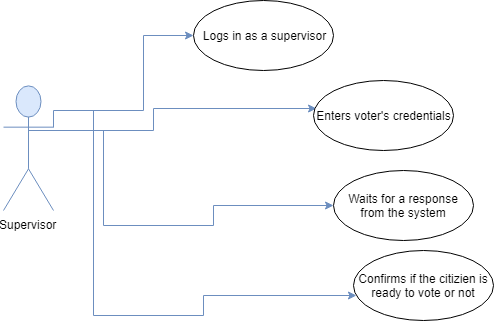

The diagram above was exported from draw.io. Its source (the exported page's mxGraphModel, read from the mxfile embedded in the PNG):
<mxGraphModel dx="1008" dy="551" grid="1" gridSize="10" guides="1" tooltips="1" connect="1" arrows="1" fold="1" page="1" pageScale="1" pageWidth="850" pageHeight="1100" math="0" shadow="0">
  <root>
    <mxCell id="0" />
    <mxCell id="1" parent="0" />
    <mxCell id="d-0yYtJ094xJjUJVCYz1-177" style="edgeStyle=orthogonalEdgeStyle;rounded=0;orthogonalLoop=1;jettySize=auto;html=1;exitX=0.5;exitY=0.5;exitDx=0;exitDy=0;exitPerimeter=0;entryX=0.024;entryY=0.394;entryDx=0;entryDy=0;entryPerimeter=0;fillColor=#dae8fc;strokeColor=#6c8ebf;" edge="1" parent="1" source="d-0yYtJ094xJjUJVCYz1-182" target="d-0yYtJ094xJjUJVCYz1-183">
      <mxGeometry relative="1" as="geometry">
        <Array as="points">
          <mxPoint x="210" y="140" />
          <mxPoint x="210" y="118" />
        </Array>
      </mxGeometry>
    </mxCell>
    <mxCell id="d-0yYtJ094xJjUJVCYz1-178" style="edgeStyle=orthogonalEdgeStyle;rounded=0;orthogonalLoop=1;jettySize=auto;html=1;entryX=0;entryY=0.5;entryDx=0;entryDy=0;fillColor=#dae8fc;strokeColor=#6c8ebf;" edge="1" parent="1" target="d-0yYtJ094xJjUJVCYz1-185">
      <mxGeometry relative="1" as="geometry">
        <mxPoint x="150" y="140" as="sourcePoint" />
        <Array as="points">
          <mxPoint x="150" y="140" />
          <mxPoint x="160" y="140" />
          <mxPoint x="160" y="235" />
          <mxPoint x="270" y="235" />
          <mxPoint x="270" y="215" />
        </Array>
      </mxGeometry>
    </mxCell>
    <mxCell id="d-0yYtJ094xJjUJVCYz1-179" style="edgeStyle=orthogonalEdgeStyle;rounded=0;orthogonalLoop=1;jettySize=auto;html=1;exitX=1;exitY=0.3333333333333333;exitDx=0;exitDy=0;exitPerimeter=0;entryX=0;entryY=0.5;entryDx=0;entryDy=0;fillColor=#dae8fc;strokeColor=#6c8ebf;" edge="1" parent="1" source="d-0yYtJ094xJjUJVCYz1-182" target="d-0yYtJ094xJjUJVCYz1-184">
      <mxGeometry relative="1" as="geometry">
        <Array as="points">
          <mxPoint x="200" y="120" />
          <mxPoint x="200" y="45" />
        </Array>
      </mxGeometry>
    </mxCell>
    <mxCell id="d-0yYtJ094xJjUJVCYz1-182" value="Supervisor" style="shape=umlActor;verticalLabelPosition=bottom;labelBackgroundColor=#ffffff;verticalAlign=top;html=1;fillColor=#dae8fc;strokeColor=#6c8ebf;" vertex="1" parent="1">
      <mxGeometry x="60" y="95" width="50" height="125" as="geometry" />
    </mxCell>
    <mxCell id="d-0yYtJ094xJjUJVCYz1-183" value="Enters voter's credentials" style="ellipse;whiteSpace=wrap;html=1;" vertex="1" parent="1">
      <mxGeometry x="370" y="90" width="140" height="70" as="geometry" />
    </mxCell>
    <mxCell id="d-0yYtJ094xJjUJVCYz1-184" value="Logs in as a supervisor" style="ellipse;whiteSpace=wrap;html=1;" vertex="1" parent="1">
      <mxGeometry x="250" y="10" width="140" height="70" as="geometry" />
    </mxCell>
    <mxCell id="d-0yYtJ094xJjUJVCYz1-185" value="Waits for a response from the system" style="ellipse;whiteSpace=wrap;html=1;" vertex="1" parent="1">
      <mxGeometry x="390" y="180" width="140" height="70" as="geometry" />
    </mxCell>
    <mxCell id="d-0yYtJ094xJjUJVCYz1-186" value="Confirms if the citizien is ready to vote or not" style="ellipse;whiteSpace=wrap;html=1;" vertex="1" parent="1">
      <mxGeometry x="410" y="260" width="140" height="70" as="geometry" />
    </mxCell>
    <mxCell id="d-0yYtJ094xJjUJVCYz1-208" style="edgeStyle=orthogonalEdgeStyle;rounded=0;orthogonalLoop=1;jettySize=auto;html=1;fillColor=#dae8fc;strokeColor=#6c8ebf;" edge="1" parent="1" target="d-0yYtJ094xJjUJVCYz1-186">
      <mxGeometry relative="1" as="geometry">
        <mxPoint x="140" y="120" as="sourcePoint" />
        <mxPoint x="380" y="305" as="targetPoint" />
        <Array as="points">
          <mxPoint x="150" y="120" />
          <mxPoint x="150" y="325" />
          <mxPoint x="260" y="325" />
          <mxPoint x="260" y="305" />
        </Array>
      </mxGeometry>
    </mxCell>
  </root>
</mxGraphModel>